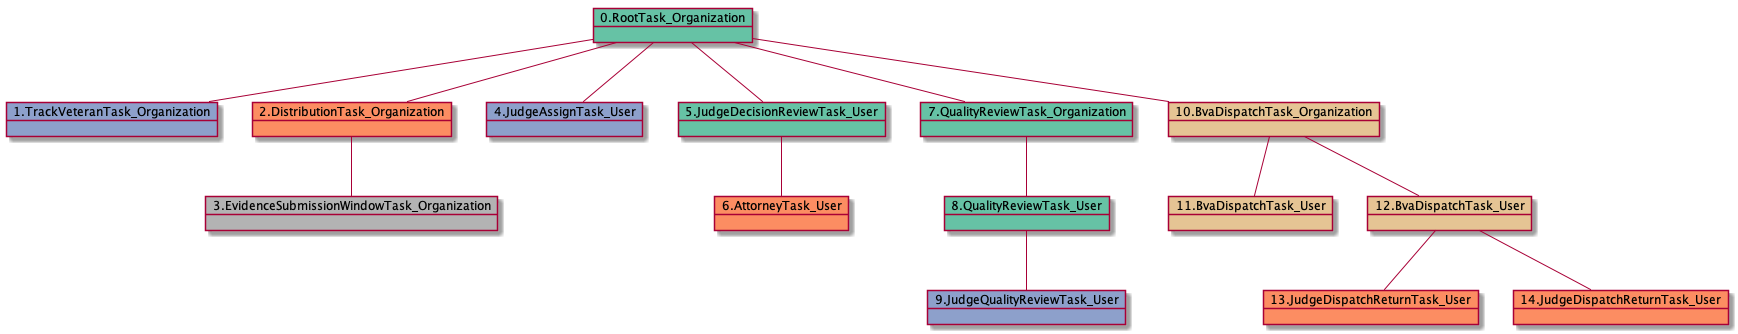

The diagram above was rendered by PlantUML. Its source (embedded in the PNG):
@startuml
object 0.RootTask_Organization #66c2a5
object 1.TrackVeteranTask_Organization #8da0cb
object 2.DistributionTask_Organization #fc8d62
object 3.EvidenceSubmissionWindowTask_Organization #b3b3b3
object 4.JudgeAssignTask_User #8da0cb
object 5.JudgeDecisionReviewTask_User #66c2a5
object 6.AttorneyTask_User #fc8d62
object 7.QualityReviewTask_Organization #66c2a5
object 8.QualityReviewTask_User #66c2a5
object 9.JudgeQualityReviewTask_User #8da0cb
object 10.BvaDispatchTask_Organization #e5c494
object 11.BvaDispatchTask_User #e5c494
object 12.BvaDispatchTask_User #e5c494
object 13.JudgeDispatchReturnTask_User #fc8d62
object 14.JudgeDispatchReturnTask_User #fc8d62
0.RootTask_Organization -- 1.TrackVeteranTask_Organization
0.RootTask_Organization -- 2.DistributionTask_Organization
2.DistributionTask_Organization -- 3.EvidenceSubmissionWindowTask_Organization
0.RootTask_Organization -- 4.JudgeAssignTask_User
0.RootTask_Organization -- 5.JudgeDecisionReviewTask_User
5.JudgeDecisionReviewTask_User -- 6.AttorneyTask_User
0.RootTask_Organization -- 7.QualityReviewTask_Organization
7.QualityReviewTask_Organization -- 8.QualityReviewTask_User
8.QualityReviewTask_User -- 9.JudgeQualityReviewTask_User
0.RootTask_Organization -- 10.BvaDispatchTask_Organization
10.BvaDispatchTask_Organization -- 11.BvaDispatchTask_User
10.BvaDispatchTask_Organization -- 12.BvaDispatchTask_User
12.BvaDispatchTask_User -- 13.JudgeDispatchReturnTask_User
12.BvaDispatchTask_User -- 14.JudgeDispatchReturnTask_User
@enduml